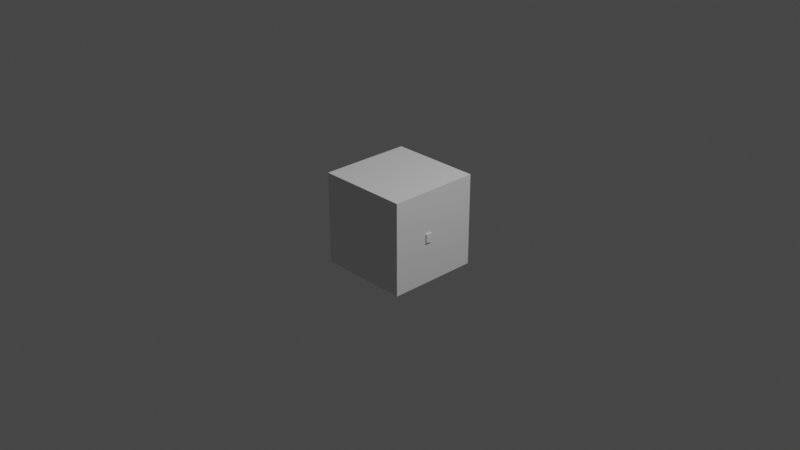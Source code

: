 # Source: deadbody.blend  (saved by Blender 3.5.10; exported with 4.5.12 LTS)
import bpy
from mathutils import Matrix  # noqa: F401  (used for matrix-valued properties, if any)

bpy.ops.wm.read_factory_settings(use_empty=True)
scene = bpy.context.scene
scene.name = 'Scene'

# ---- collections
col_collection = bpy.data.collections.new('Collection'); scene.collection.children.link(col_collection)

# ---- materials (node trees are filled in below, after node groups)
mat_material = bpy.data.materials.new('Material')
mat_material.alpha_threshold = 0.0
mat_material.use_transparent_shadow = False
mat_material.roughness = 0.5
mat_material.line_color = (0.0, 0.0, 0.0, 1.0)

# ---- material node trees
mat_material.use_nodes = True; mat_material.node_tree.nodes.clear()
_N = mat_material.node_tree.nodes; _L = mat_material.node_tree.links
n0 = _N.new('ShaderNodeOutputMaterial'); n0.name = 'Material Output'; n0.location = (300, 300)
n1 = _N.new('ShaderNodeBsdfPrincipled'); n1.name = 'Principled BSDF'; n1.location = (10, 300)
n1.distribution = 'GGX'
n1.subsurface_method = 'RANDOM_WALK_SKIN'
n1.inputs[3].default_value = 1.45
n1.inputs[27].default_value = (0.0, 0.0, 0.0, 1.0)
n1.inputs[28].default_value = 1.0
_L.new(n1.outputs[0], n0.inputs[0])
n0.is_active_output = True

# ---- world
world_world = bpy.data.worlds.new('World'); scene.world = world_world
world_world.use_nodes = True; world_world.node_tree.nodes.clear()
_N = world_world.node_tree.nodes; _L = world_world.node_tree.links
n0 = _N.new('ShaderNodeOutputWorld'); n0.name = 'World Output'; n0.location = (300, 300)
n1 = _N.new('ShaderNodeBackground'); n1.name = 'Background'; n1.location = (10, 300)
n1.inputs[0].default_value = (0.05088, 0.05088, 0.05088, 1.0)
_L.new(n1.outputs[0], n0.inputs[0])
n0.is_active_output = True
world_world.color = (0.05088, 0.05088, 0.05088)
world_world.use_sun_shadow = False
world_world.sun_shadow_jitter_overblur = 0.0

# ---- cameras
cam_camera = bpy.data.cameras.new('Camera')
cam_camera.clip_end = 100.0
cam_camera.ortho_scale = 7.314

# ---- lights
light_light = bpy.data.lights.new('Light', 'POINT')
light_light.transmission_factor = 0.0
light_light.energy = 1000.0
light_light.shadow_soft_size = 0.1
light_light.shadow_maximum_resolution = 0.006
light_light.use_absolute_resolution = True

# ---- meshes
me_cube = bpy.data.meshes.new('Cube')
me_cube.from_pydata([(1.0, 1.0, 1.0), (1.0, 1.0, -1.0), (1.0, -1.0, 1.0), (1.0, -1.0, -1.0), (-1.0, 1.0, 1.0), (-1.0, 1.0, -1.0), (-1.0, -1.0, 1.0), (-1.0, -1.0, -1.0)], [], [(0, 4, 6, 2), (3, 2, 6, 7), (7, 6, 4, 5), (5, 1, 3, 7), (1, 0, 2, 3), (5, 4, 0, 1)])
_uv = me_cube.uv_layers.new(name='UVMap')
_uv.uv.foreach_set('vector', [0.625, 0.5, 0.875, 0.5, 0.875, 0.75, 0.625, 0.75, 0.375, 0.75, 0.625, 0.75, 0.625, 1.0, 0.375, 1.0, 0.375, 0.0, 0.625, 0.0, 0.625, 0.25, 0.375, 0.25, 0.125, 0.5, 0.375, 0.5, 0.375, 0.75, 0.125, 0.75, 0.375, 0.5, 0.625, 0.5, 0.625, 0.75, 0.375, 0.75, 0.375, 0.25, 0.625, 0.25, 0.625, 0.5, 0.375, 0.5])
me_cube.materials.append(mat_material)
me_cube.use_mirror_vertex_groups = False
me_cube.update()
me_x = bpy.data.meshes.new('立方体')
me_x.from_pydata([(-1.0, -1.0, -1.0), (-1.0, -1.0, 1.0), (-1.0, 1.0, -1.0), (-1.0, 1.0, 1.0), (1.0, -1.0, -1.0), (1.0, -1.0, 1.0), (1.0, 1.0, -1.0), (1.0, 1.0, 1.0)], [], [(0, 1, 3, 2), (2, 3, 7, 6), (6, 7, 5, 4), (4, 5, 1, 0), (2, 6, 4, 0), (7, 3, 1, 5)])
_uv = me_x.uv_layers.new(name='UVマップ')
_uv.uv.foreach_set('vector', [0.375, 0.0, 0.625, 0.0, 0.625, 0.25, 0.375, 0.25, 0.375, 0.25, 0.625, 0.25, 0.625, 0.5, 0.375, 0.5, 0.375, 0.5, 0.625, 0.5, 0.625, 0.75, 0.375, 0.75, 0.375, 0.75, 0.625, 0.75, 0.625, 1.0, 0.375, 1.0, 0.125, 0.5, 0.375, 0.5, 0.375, 0.75, 0.125, 0.75, 0.625, 0.5, 0.875, 0.5, 0.875, 0.75, 0.625, 0.75])
me_x.update()
me_001 = bpy.data.meshes.new('立方体.001')
me_001.from_pydata([(-1.0, -1.0, -1.0), (-1.0, -1.0, 1.0), (-1.0, 1.0, -1.0), (-1.0, 1.0, 1.0), (1.0, -0.9334, -0.8048), (1.0, -0.9334, 0.8048), (1.0, 0.9333, -0.8048), (1.0, 0.9333, 0.8048), (0.0, 1.0, -1.0), (0.0, 1.0, 1.0), (0.0, -1.0, -1.0), (0.0, -1.0, 1.0), (-0.5, 1.0, -1.0), (-0.5, -1.0, 1.0), (-0.5, 1.0, 1.0), (-0.5, -1.0, -1.0), (-1.0, -1.0, 0.0), (-1.0, 1.0, 0.0), (1.0, 0.9333, 0.0), (1.0, -0.9334, 0.0), (0.0, -1.0, 0.0), (0.0, 1.0, 0.0), (-0.5, 1.0, 0.0), (-0.5, -1.0, 0.0), (-1.0, -1.0, 0.5), (-1.0, 1.0, 0.5), (1.0, 0.9333, 0.4024), (1.0, -0.9334, 0.4024), (0.0, -1.0, 0.5), (0.0, 1.0, 0.5), (-0.5, 1.0, 0.5), (-0.5, -1.0, 0.5), (-1.0, 1.0, -0.5), (1.0, 0.9333, -0.4024), (1.0, -0.9334, -0.4024), (0.0, -1.0, -0.5), (0.0, 1.0, -0.5), (-0.5, 1.0, -0.5), (-0.5, -1.0, -0.5), (-1.0, -1.0, -0.5), (-1.0, 0.0, -1.0), (-1.0, 0.0, 1.0), (1.0, -3.55e-05, -0.8048), (1.0, -3.55e-05, 0.8048), (0.0, 0.0, 1.0), (0.0, 0.0, -1.0), (-0.5, 0.0, -1.0), (-0.5, 0.0, 1.0), (1.0, 0.0, 0.0), (-1.0, 0.0, 0.0), (1.0, 0.0, 0.5), (-1.0, 0.0, 0.5), (-1.0, 0.0, -0.5), (1.0, 0.0, -0.5), (-1.0, 0.5, 1.0), (1.0, 0.4667, -0.8048), (-1.0, 0.5, 0.0), (-1.0, 0.5, 0.5), (-1.0, 0.5, -0.5), (-1.0, 0.5, -1.0), (1.0, 0.4667, 0.8048), (0.0, 0.5, 1.0), (0.0, 0.5, -1.0), (-0.5, 0.5, -1.0), (-0.5, 0.5, 1.0), (2.701, 0.9513, 0.0), (1.0, 0.5, 0.6288), (1.0, 0.5, -0.6308), (-1.0, -0.5, -1.0), (1.0, -0.4667, 0.8048), (0.0, -0.5, 1.0), (0.0, -0.5, -1.0), (-0.5, -0.5, -1.0), (-0.5, -0.5, 1.0), (2.847, -0.6076, 0.0), (1.0, -0.5, 0.6288), (1.0, -0.5, -0.6308), (-1.0, -0.5, 1.0), (1.0, -0.4667, -0.8048), (-1.0, -0.5, 0.0), (-1.0, -0.5, 0.5), (-1.0, -0.5, -0.5), (-1.257, 1.771, 0.0), (-0.7567, 1.771, 0.0), (-1.257, 1.771, 0.5), (-0.7567, 1.771, 0.5), (-1.257, 1.771, -0.5), (-0.7567, 1.771, -0.5), (-2.205, 2.209, 0.0), (-1.764, 2.499, 0.0), (-2.205, 2.209, 0.5), (-1.764, 2.499, 0.5), (-2.205, 2.209, -0.5), (-1.764, 2.499, -0.5), (-0.8, -1.731, 0.0), (-0.3, -1.731, 0.0), (-0.8, -1.731, 0.5), (-0.3, -1.731, 0.5), (-0.3, -1.731, -0.5), (-0.8, -1.731, -0.5), (-0.6587, -2.823, -9.786e-09), (-0.2264, -2.823, -9.786e-09), (-0.6587, -2.823, 0.5), (-0.2264, -2.823, 0.5), (-0.2264, -2.823, -0.5), (-0.6587, -2.823, -0.5), (-1.0, -0.75, -1.0), (1.0, -0.7001, 0.8048), (0.0, -0.75, 1.0), (0.0, -0.75, -1.0), (-0.5, -0.75, -1.0), (-0.5, -0.75, 1.0), (1.0, -0.8382, 0.0), (1.0, -0.8382, 0.6288), (1.0, -0.8382, -0.6308), (-1.0, -0.75, 1.0), (1.0, -0.7001, -0.8048), (-1.0, -0.75, 0.0), (-1.0, -0.75, 0.5), (-1.0, -0.75, -0.5), (-1.0, 0.75, 1.0), (1.0, 0.7, -0.8048), (-1.0, 0.75, 0.0), (-1.0, 0.75, 0.5), (-1.0, 0.75, -0.5), (-1.0, 0.75, -1.0), (1.0, 0.7, 0.8048), (0.0, 0.75, 1.0), (0.0, 0.75, -1.0), (-0.5, 0.75, -1.0), (-0.5, 0.75, 1.0), (1.0, 0.8625, 0.0), (1.0, 0.8625, 0.6288), (1.0, 0.8625, -0.6308), (-1.0, 0.25, -1.0), (1.0, 0.2333, 0.8048), (0.0, 0.25, 1.0), (0.0, 0.25, -1.0), (-0.5, 0.25, -1.0), (-0.5, 0.25, 1.0), (1.0, 0.1538, 0.0), (1.0, 0.1538, 0.6288), (1.0, 0.1538, -0.6308), (-1.0, 0.25, 1.0), (1.0, 0.2333, -0.8048), (-1.0, 0.25, 0.0), (-1.0, 0.25, 0.5), (-1.0, 0.25, -0.5), (-1.0, -0.2564, 1.0), (1.0, -0.2393, -0.8048), (-1.0, -0.2564, 0.0), (-1.0, -0.2564, 0.5), (-1.0, -0.2564, -0.5), (-1.0, -0.2564, -1.0), (1.0, -0.2393, 0.8048), (0.0, -0.2564, 1.0), (0.0, -0.2564, -1.0), (-0.5, -0.2564, -1.0), (-0.5, -0.2564, 1.0), (1.0, -0.1684, 0.0), (1.0, -0.1684, 0.6288), (1.0, -0.1684, -0.6308), (2.023, -0.6076, 0.5), (2.023, -0.6076, -0.5), (2.023, -0.8576, 0.0), (2.023, -0.8576, 0.5), (2.023, -0.8576, -0.5), (2.023, -0.364, 0.0), (2.023, -0.364, 0.5), (2.023, -0.364, -0.5), (2.847, -0.6076, 0.5), (2.847, -0.6076, -0.5), (2.847, -0.8576, 0.0), (2.847, -0.8576, 0.5), (2.847, -0.8576, -0.5), (2.847, -0.364, 0.0), (2.847, -0.364, 0.5), (2.847, -0.364, -0.5), (1.911, 0.9513, 0.5), (1.911, 0.9513, -0.5), (1.911, 1.201, 0.0), (1.911, 1.201, 0.5), (1.911, 1.201, -0.5), (1.911, 0.7013, 0.0), (1.911, 0.7013, 0.5), (1.911, 0.7013, -0.5), (2.701, 0.9513, 0.5), (2.701, 0.9513, -0.5), (2.701, 1.181, 0.0), (2.701, 1.181, 0.5), (2.701, 1.181, -0.5), (2.701, 0.7216, 0.0), (2.701, 0.7216, 0.5), (2.701, 0.7216, -0.5)], [], [(123, 120, 3, 25), (29, 9, 7, 26), (113, 107, 5, 27), (31, 13, 1, 24), (109, 116, 4, 10), (111, 115, 1, 13), (107, 108, 11, 5), (110, 109, 10, 15), (27, 5, 11, 28), (30, 14, 9, 29), (25, 3, 14, 30), (106, 110, 15, 0), (108, 111, 13, 11), (28, 11, 13, 31), (35, 20, 23, 38), (22, 37, 87, 83), (37, 22, 21, 36), (34, 19, 20, 35), (16, 39, 99, 94), (114, 112, 19, 34), (36, 21, 18, 33), (124, 122, 17, 32), (20, 28, 31, 23), (30, 22, 83, 85), (22, 30, 29, 21), (19, 27, 28, 20), (31, 24, 96, 97), (112, 113, 27, 19), (21, 29, 26, 18), (122, 123, 25, 17), (125, 124, 32, 2), (8, 36, 33, 6), (116, 114, 34, 4), (15, 38, 39, 0), (4, 34, 35, 10), (12, 37, 36, 8), (2, 32, 37, 12), (10, 35, 38, 15), (144, 142, 53, 42), (153, 152, 52, 40), (150, 151, 51, 49), (140, 141, 50, 48), (152, 150, 49, 52), (142, 140, 48, 53), (136, 139, 47, 44), (134, 138, 46, 40), (138, 137, 45, 46), (135, 136, 44, 43), (139, 143, 41, 47), (137, 144, 42, 45), (141, 135, 43, 50), (151, 148, 41, 51), (132, 126, 60, 66), (128, 121, 55, 62), (130, 120, 54, 64), (126, 127, 61, 60), (129, 128, 62, 63), (125, 129, 63, 59), (127, 130, 64, 61), (131, 132, 181, 180), (141, 140, 183, 184), (121, 133, 67, 55), (134, 147, 58, 59), (145, 146, 57, 56), (147, 145, 56, 58), (146, 143, 54, 57), (118, 115, 77, 80), (119, 117, 79, 81), (117, 118, 80, 79), (106, 119, 81, 68), (149, 161, 76, 78), (161, 159, 167, 169), (114, 76, 163, 166), (155, 158, 73, 70), (153, 157, 72, 68), (157, 156, 71, 72), (154, 155, 70, 69), (158, 148, 77, 73), (156, 149, 78, 71), (160, 154, 69, 75), (86, 82, 88, 92), (87, 86, 92, 93), (37, 32, 86, 87), (25, 30, 85, 84), (17, 25, 84, 82), (32, 17, 82, 86), (92, 88, 89, 93), (88, 90, 91, 89), (82, 84, 90, 88), (83, 87, 93, 89), (84, 85, 91, 90), (85, 83, 89, 91), (97, 96, 102, 103), (99, 98, 104, 105), (23, 31, 97, 95), (38, 23, 95, 98), (24, 16, 94, 96), (39, 38, 98, 99), (104, 101, 100, 105), (101, 103, 102, 100), (94, 99, 105, 100), (98, 95, 101, 104), (96, 94, 100, 102), (95, 97, 103, 101), (0, 39, 119, 106), (16, 24, 118, 117), (39, 16, 117, 119), (24, 1, 115, 118), (78, 76, 114, 116), (160, 75, 162, 168), (113, 112, 164, 165), (70, 73, 111, 108), (68, 72, 110, 106), (72, 71, 109, 110), (69, 70, 108, 107), (73, 77, 115, 111), (71, 78, 116, 109), (75, 69, 107, 113), (6, 33, 133, 121), (18, 26, 132, 131), (33, 18, 131, 133), (9, 14, 130, 127), (2, 12, 129, 125), (12, 8, 128, 129), (7, 9, 127, 126), (14, 3, 120, 130), (8, 6, 121, 128), (26, 7, 126, 132), (59, 58, 124, 125), (56, 57, 123, 122), (58, 56, 122, 124), (57, 54, 120, 123), (51, 41, 143, 146), (52, 49, 145, 147), (49, 51, 146, 145), (40, 52, 147, 134), (66, 60, 135, 141), (62, 55, 144, 137), (64, 54, 143, 139), (60, 61, 136, 135), (63, 62, 137, 138), (59, 63, 138, 134), (61, 64, 139, 136), (132, 66, 178, 181), (142, 67, 179, 185), (55, 67, 142, 144), (50, 43, 154, 160), (45, 42, 149, 156), (47, 41, 148, 158), (43, 44, 155, 154), (46, 45, 156, 157), (40, 46, 157, 153), (44, 47, 158, 155), (53, 48, 159, 161), (48, 50, 160, 159), (42, 53, 161, 149), (80, 77, 148, 151), (81, 79, 150, 152), (79, 80, 151, 150), (68, 81, 152, 153), (167, 168, 176, 175), (163, 169, 177, 171), (162, 165, 173, 170), (165, 164, 172, 173), (112, 114, 166, 164), (76, 161, 169, 163), (159, 160, 168, 167), (75, 113, 165, 162), (175, 176, 170, 74), (177, 175, 74, 171), (74, 170, 173, 172), (171, 74, 172, 174), (164, 166, 174, 172), (166, 163, 171, 174), (168, 162, 170, 176), (169, 167, 175, 177), (184, 183, 191, 192), (179, 182, 190, 187), (182, 180, 188, 190), (178, 184, 192, 186), (66, 141, 184, 178), (67, 133, 182, 179), (140, 142, 185, 183), (133, 131, 180, 182), (190, 188, 65, 187), (188, 189, 186, 65), (187, 65, 191, 193), (65, 186, 192, 191), (185, 179, 187, 193), (180, 181, 189, 188), (181, 178, 186, 189), (183, 185, 193, 191)])
_uv = me_001.uv_layers.new(name='UVマップ')
_uv.uv.foreach_set('vector', [0.5625, 0.2188, 0.625, 0.2188, 0.625, 0.25, 0.5625, 0.25, 0.5625, 0.375, 0.625, 0.375, 0.625, 0.5, 0.5625, 0.5, 0.5625, 0.7188, 0.625, 0.7188, 0.625, 0.75, 0.5625, 0.75, 0.5625, 0.9375, 0.625, 0.9375, 0.625, 1.0, 0.5625, 1.0, 0.25, 0.7188, 0.375, 0.7188, 0.375, 0.75, 0.25, 0.75, 0.8125, 0.7188, 0.875, 0.7188, 0.875, 0.75, 0.8125, 0.75, 0.625, 0.7188, 0.75, 0.7188, 0.75, 0.75, 0.625, 0.75, 0.1875, 0.7188, 0.25, 0.7188, 0.25, 0.75, 0.1875, 0.75, 0.5625, 0.75, 0.625, 0.75, 0.625, 0.875, 0.5625, 0.875, 0.5625, 0.3125, 0.625, 0.3125, 0.625, 0.375, 0.5625, 0.375, 0.5625, 0.25, 0.625, 0.25, 0.625, 0.3125, 0.5625, 0.3125, 0.125, 0.7188, 0.1875, 0.7188, 0.1875, 0.75, 0.125, 0.75, 0.75, 0.7188, 0.8125, 0.7188, 0.8125, 0.75, 0.75, 0.75, 0.5625, 0.875, 0.625, 0.875, 0.625, 0.9375, 0.5625, 0.9375, 0.4375, 0.875, 0.5, 0.875, 0.5, 0.9375, 0.4375, 0.9375, 0.5, 0.3125, 0.4375, 0.3125, 0.4375, 0.3125, 0.5, 0.3125, 0.4375, 0.3125, 0.5, 0.3125, 0.5, 0.375, 0.4375, 0.375, 0.4375, 0.75, 0.5, 0.75, 0.5, 0.875, 0.4375, 0.875, 0.5, 0.0, 0.4375, 0.0, 0.4375, 0.0, 0.5, 0.0, 0.4375, 0.7188, 0.5, 0.7188, 0.5, 0.75, 0.4375, 0.75, 0.4375, 0.375, 0.5, 0.375, 0.5, 0.5, 0.4375, 0.5, 0.4375, 0.2188, 0.5, 0.2188, 0.5, 0.25, 0.4375, 0.25, 0.5, 0.875, 0.5625, 0.875, 0.5625, 0.9375, 0.5, 0.9375, 0.5625, 0.3125, 0.5, 0.3125, 0.5, 0.3125, 0.5625, 0.3125, 0.5, 0.3125, 0.5625, 0.3125, 0.5625, 0.375, 0.5, 0.375, 0.5, 0.75, 0.5625, 0.75, 0.5625, 0.875, 0.5, 0.875, 0.5625, 0.9375, 0.5625, 1.0, 0.5625, 1.0, 0.5625, 0.9375, 0.5, 0.7188, 0.5625, 0.7188, 0.5625, 0.75, 0.5, 0.75, 0.5, 0.375, 0.5625, 0.375, 0.5625, 0.5, 0.5, 0.5, 0.5, 0.2188, 0.5625, 0.2188, 0.5625, 0.25, 0.5, 0.25, 0.375, 0.2188, 0.4375, 0.2188, 0.4375, 0.25, 0.375, 0.25, 0.375, 0.375, 0.4375, 0.375, 0.4375, 0.5, 0.375, 0.5, 0.375, 0.7188, 0.4375, 0.7188, 0.4375, 0.75, 0.375, 0.75, 0.375, 0.9375, 0.4375, 0.9375, 0.4375, 1.0, 0.375, 1.0, 0.375, 0.75, 0.4375, 0.75, 0.4375, 0.875, 0.375, 0.875, 0.375, 0.3125, 0.4375, 0.3125, 0.4375, 0.375, 0.375, 0.375, 0.375, 0.25, 0.4375, 0.25, 0.4375, 0.3125, 0.375, 0.3125, 0.375, 0.875, 0.4375, 0.875, 0.4375, 0.9375, 0.375, 0.9375, 0.375, 0.5938, 0.4375, 0.5938, 0.4375, 0.625, 0.375, 0.625, 0.375, 0.09295, 0.4375, 0.09295, 0.4375, 0.125, 0.375, 0.125, 0.5, 0.09295, 0.5625, 0.09295, 0.5625, 0.125, 0.5, 0.125, 0.5, 0.5938, 0.5625, 0.5938, 0.5625, 0.625, 0.5, 0.625, 0.4375, 0.09295, 0.5, 0.09295, 0.5, 0.125, 0.4375, 0.125, 0.4375, 0.5938, 0.5, 0.5938, 0.5, 0.625, 0.4375, 0.625, 0.75, 0.5938, 0.8125, 0.5938, 0.8125, 0.625, 0.75, 0.625, 0.125, 0.5938, 0.1875, 0.5938, 0.1875, 0.625, 0.125, 0.625, 0.1875, 0.5938, 0.25, 0.5938, 0.25, 0.625, 0.1875, 0.625, 0.625, 0.5938, 0.75, 0.5938, 0.75, 0.625, 0.625, 0.625, 0.8125, 0.5938, 0.875, 0.5938, 0.875, 0.625, 0.8125, 0.625, 0.25, 0.5938, 0.375, 0.5938, 0.375, 0.625, 0.25, 0.625, 0.5625, 0.5938, 0.625, 0.5938, 0.625, 0.625, 0.5625, 0.625, 0.5625, 0.09295, 0.625, 0.09295, 0.625, 0.125, 0.5625, 0.125, 0.5625, 0.5312, 0.625, 0.5312, 0.625, 0.5625, 0.5625, 0.5625, 0.25, 0.5312, 0.375, 0.5312, 0.375, 0.5625, 0.25, 0.5625, 0.8125, 0.5312, 0.875, 0.5312, 0.875, 0.5625, 0.8125, 0.5625, 0.625, 0.5312, 0.75, 0.5312, 0.75, 0.5625, 0.625, 0.5625, 0.1875, 0.5312, 0.25, 0.5312, 0.25, 0.5625, 0.1875, 0.5625, 0.125, 0.5312, 0.1875, 0.5312, 0.1875, 0.5625, 0.125, 0.5625, 0.75, 0.5312, 0.8125, 0.5312, 0.8125, 0.5625, 0.75, 0.5625, 0.5, 0.5312, 0.5625, 0.5312, 0.5625, 0.5312, 0.5, 0.5312, 0.5625, 0.5938, 0.5, 0.5938, 0.5, 0.5938, 0.5625, 0.5938, 0.375, 0.5312, 0.4375, 0.5312, 0.4375, 0.5625, 0.375, 0.5625, 0.375, 0.1562, 0.4375, 0.1562, 0.4375, 0.1875, 0.375, 0.1875, 0.5, 0.1562, 0.5625, 0.1562, 0.5625, 0.1875, 0.5, 0.1875, 0.4375, 0.1562, 0.5, 0.1562, 0.5, 0.1875, 0.4375, 0.1875, 0.5625, 0.1562, 0.625, 0.1562, 0.625, 0.1875, 0.5625, 0.1875, 0.5625, 0.03125, 0.625, 0.03125, 0.625, 0.0625, 0.5625, 0.0625, 0.4375, 0.03125, 0.5, 0.03125, 0.5, 0.0625, 0.4375, 0.0625, 0.5, 0.03125, 0.5625, 0.03125, 0.5625, 0.0625, 0.5, 0.0625, 0.375, 0.03125, 0.4375, 0.03125, 0.4375, 0.0625, 0.375, 0.0625, 0.375, 0.657, 0.4375, 0.657, 0.4375, 0.6875, 0.375, 0.6875, 0.4375, 0.657, 0.5, 0.657, 0.5, 0.657, 0.4375, 0.657, 0.4375, 0.7188, 0.4375, 0.6875, 0.4375, 0.6875, 0.4375, 0.7188, 0.75, 0.657, 0.8125, 0.657, 0.8125, 0.6875, 0.75, 0.6875, 0.125, 0.657, 0.1875, 0.657, 0.1875, 0.6875, 0.125, 0.6875, 0.1875, 0.657, 0.25, 0.657, 0.25, 0.6875, 0.1875, 0.6875, 0.625, 0.657, 0.75, 0.657, 0.75, 0.6875, 0.625, 0.6875, 0.8125, 0.657, 0.875, 0.657, 0.875, 0.6875, 0.8125, 0.6875, 0.25, 0.657, 0.375, 0.657, 0.375, 0.6875, 0.25, 0.6875, 0.5625, 0.657, 0.625, 0.657, 0.625, 0.6875, 0.5625, 0.6875, 0.4375, 0.25, 0.5, 0.25, 0.5, 0.25, 0.4375, 0.25, 0.4375, 0.3125, 0.4375, 0.25, 0.4375, 0.25, 0.4375, 0.3125, 0.4375, 0.3125, 0.4375, 0.25, 0.4375, 0.25, 0.4375, 0.3125, 0.5625, 0.25, 0.5625, 0.3125, 0.5625, 0.3125, 0.5625, 0.25, 0.5, 0.25, 0.5625, 0.25, 0.5625, 0.25, 0.5, 0.25, 0.4375, 0.25, 0.5, 0.25, 0.5, 0.25, 0.4375, 0.25, 0.4375, 0.25, 0.5, 0.25, 0.5, 0.3125, 0.4375, 0.3125, 0.5, 0.25, 0.5625, 0.25, 0.5625, 0.3125, 0.5, 0.3125, 0.5, 0.25, 0.5625, 0.25, 0.5625, 0.25, 0.5, 0.25, 0.5, 0.3125, 0.4375, 0.3125, 0.4375, 0.3125, 0.5, 0.3125, 0.5625, 0.25, 0.5625, 0.3125, 0.5625, 0.3125, 0.5625, 0.25, 0.5625, 0.3125, 0.5, 0.3125, 0.5, 0.3125, 0.5625, 0.3125, 0.5625, 0.9375, 0.5625, 1.0, 0.5625, 1.0, 0.5625, 0.9375, 0.4375, 1.0, 0.4375, 0.9375, 0.4375, 0.9375, 0.4375, 1.0, 0.5, 0.9375, 0.5625, 0.9375, 0.5625, 0.9375, 0.5, 0.9375, 0.4375, 0.9375, 0.5, 0.9375, 0.5, 0.9375, 0.4375, 0.9375, 0.5625, 0.0, 0.5, 0.0, 0.5, 0.0, 0.5625, 0.0, 0.4375, 1.0, 0.4375, 0.9375, 0.4375, 0.9375, 0.4375, 1.0, 0.4375, 0.9375, 0.5, 0.9375, 0.5, 1.0, 0.4375, 1.0, 0.5, 0.9375, 0.5625, 0.9375, 0.5625, 1.0, 0.5, 1.0, 0.5, 0.0, 0.4375, 0.0, 0.4375, 0.0, 0.5, 0.0, 0.4375, 0.9375, 0.5, 0.9375, 0.5, 0.9375, 0.4375, 0.9375, 0.5625, 0.0, 0.5, 0.0, 0.5, 0.0, 0.5625, 0.0, 0.5, 0.9375, 0.5625, 0.9375, 0.5625, 0.9375, 0.5, 0.9375, 0.375, 0.0, 0.4375, 0.0, 0.4375, 0.03125, 0.375, 0.03125, 0.5, 0.0, 0.5625, 0.0, 0.5625, 0.03125, 0.5, 0.03125, 0.4375, 0.0, 0.5, 0.0, 0.5, 0.03125, 0.4375, 0.03125, 0.5625, 0.0, 0.625, 0.0, 0.625, 0.03125, 0.5625, 0.03125, 0.375, 0.6875, 0.4375, 0.6875, 0.4375, 0.7188, 0.375, 0.7188, 0.5625, 0.657, 0.5625, 0.6875, 0.5625, 0.6875, 0.5625, 0.657, 0.5625, 0.7188, 0.5, 0.7188, 0.5, 0.7188, 0.5625, 0.7188, 0.75, 0.6875, 0.8125, 0.6875, 0.8125, 0.7188, 0.75, 0.7188, 0.125, 0.6875, 0.1875, 0.6875, 0.1875, 0.7188, 0.125, 0.7188, 0.1875, 0.6875, 0.25, 0.6875, 0.25, 0.7188, 0.1875, 0.7188, 0.625, 0.6875, 0.75, 0.6875, 0.75, 0.7188, 0.625, 0.7188, 0.8125, 0.6875, 0.875, 0.6875, 0.875, 0.7188, 0.8125, 0.7188, 0.25, 0.6875, 0.375, 0.6875, 0.375, 0.7188, 0.25, 0.7188, 0.5625, 0.6875, 0.625, 0.6875, 0.625, 0.7188, 0.5625, 0.7188, 0.375, 0.5, 0.4375, 0.5, 0.4375, 0.5312, 0.375, 0.5312, 0.5, 0.5, 0.5625, 0.5, 0.5625, 0.5312, 0.5, 0.5312, 0.4375, 0.5, 0.5, 0.5, 0.5, 0.5312, 0.4375, 0.5312, 0.75, 0.5, 0.8125, 0.5, 0.8125, 0.5312, 0.75, 0.5312, 0.125, 0.5, 0.1875, 0.5, 0.1875, 0.5312, 0.125, 0.5312, 0.1875, 0.5, 0.25, 0.5, 0.25, 0.5312, 0.1875, 0.5312, 0.625, 0.5, 0.75, 0.5, 0.75, 0.5312, 0.625, 0.5312, 0.8125, 0.5, 0.875, 0.5, 0.875, 0.5312, 0.8125, 0.5312, 0.25, 0.5, 0.375, 0.5, 0.375, 0.5312, 0.25, 0.5312, 0.5625, 0.5, 0.625, 0.5, 0.625, 0.5312, 0.5625, 0.5312, 0.375, 0.1875, 0.4375, 0.1875, 0.4375, 0.2188, 0.375, 0.2188, 0.5, 0.1875, 0.5625, 0.1875, 0.5625, 0.2188, 0.5, 0.2188, 0.4375, 0.1875, 0.5, 0.1875, 0.5, 0.2188, 0.4375, 0.2188, 0.5625, 0.1875, 0.625, 0.1875, 0.625, 0.2188, 0.5625, 0.2188, 0.5625, 0.125, 0.625, 0.125, 0.625, 0.1562, 0.5625, 0.1562, 0.4375, 0.125, 0.5, 0.125, 0.5, 0.1562, 0.4375, 0.1562, 0.5, 0.125, 0.5625, 0.125, 0.5625, 0.1562, 0.5, 0.1562, 0.375, 0.125, 0.4375, 0.125, 0.4375, 0.1562, 0.375, 0.1562, 0.5625, 0.5625, 0.625, 0.5625, 0.625, 0.5938, 0.5625, 0.5938, 0.25, 0.5625, 0.375, 0.5625, 0.375, 0.5938, 0.25, 0.5938, 0.8125, 0.5625, 0.875, 0.5625, 0.875, 0.5938, 0.8125, 0.5938, 0.625, 0.5625, 0.75, 0.5625, 0.75, 0.5938, 0.625, 0.5938, 0.1875, 0.5625, 0.25, 0.5625, 0.25, 0.5938, 0.1875, 0.5938, 0.125, 0.5625, 0.1875, 0.5625, 0.1875, 0.5938, 0.125, 0.5938, 0.75, 0.5625, 0.8125, 0.5625, 0.8125, 0.5938, 0.75, 0.5938, 0.5625, 0.5312, 0.5625, 0.5625, 0.5625, 0.5625, 0.5625, 0.5312, 0.4375, 0.5938, 0.4375, 0.5625, 0.4375, 0.5625, 0.4375, 0.5938, 0.375, 0.5625, 0.4375, 0.5625, 0.4375, 0.5938, 0.375, 0.5938, 0.5625, 0.625, 0.625, 0.625, 0.625, 0.657, 0.5625, 0.657, 0.25, 0.625, 0.375, 0.625, 0.375, 0.657, 0.25, 0.657, 0.8125, 0.625, 0.875, 0.625, 0.875, 0.657, 0.8125, 0.657, 0.625, 0.625, 0.75, 0.625, 0.75, 0.657, 0.625, 0.657, 0.1875, 0.625, 0.25, 0.625, 0.25, 0.657, 0.1875, 0.657, 0.125, 0.625, 0.1875, 0.625, 0.1875, 0.657, 0.125, 0.657, 0.75, 0.625, 0.8125, 0.625, 0.8125, 0.657, 0.75, 0.657, 0.4375, 0.625, 0.5, 0.625, 0.5, 0.657, 0.4375, 0.657, 0.5, 0.625, 0.5625, 0.625, 0.5625, 0.657, 0.5, 0.657, 0.375, 0.625, 0.4375, 0.625, 0.4375, 0.657, 0.375, 0.657, 0.5625, 0.0625, 0.625, 0.0625, 0.625, 0.09295, 0.5625, 0.09295, 0.4375, 0.0625, 0.5, 0.0625, 0.5, 0.09295, 0.4375, 0.09295, 0.5, 0.0625, 0.5625, 0.0625, 0.5625, 0.09295, 0.5, 0.09295, 0.375, 0.0625, 0.4375, 0.0625, 0.4375, 0.09295, 0.375, 0.09295, 0.5, 0.657, 0.5625, 0.657, 0.5625, 0.657, 0.5, 0.657, 0.4375, 0.6875, 0.4375, 0.657, 0.4375, 0.657, 0.4375, 0.6875, 0.5625, 0.6875, 0.5625, 0.7188, 0.5625, 0.7188, 0.5625, 0.6875, 0.5625, 0.7188, 0.5, 0.7188, 0.5, 0.7188, 0.5625, 0.7188, 0.5, 0.7188, 0.4375, 0.7188, 0.4375, 0.7188, 0.5, 0.7188, 0.4375, 0.6875, 0.4375, 0.657, 0.4375, 0.657, 0.4375, 0.6875, 0.5, 0.657, 0.5625, 0.657, 0.5625, 0.657, 0.5, 0.657, 0.5625, 0.6875, 0.5625, 0.7188, 0.5625, 0.7188, 0.5625, 0.6875, 0.5, 0.657, 0.5625, 0.657, 0.5625, 0.6875, 0.5, 0.6875, 0.4375, 0.657, 0.5, 0.657, 0.5, 0.6875, 0.4375, 0.6875, 0.5, 0.6875, 0.5625, 0.6875, 0.5625, 0.7188, 0.5, 0.7188, 0.4375, 0.6875, 0.5, 0.6875, 0.5, 0.7188, 0.4375, 0.7188, 0.5, 0.7188, 0.4375, 0.7188, 0.4375, 0.7188, 0.5, 0.7188, 0.4375, 0.7188, 0.4375, 0.6875, 0.4375, 0.6875, 0.4375, 0.7188, 0.5625, 0.657, 0.5625, 0.6875, 0.5625, 0.6875, 0.5625, 0.657, 0.4375, 0.657, 0.5, 0.657, 0.5, 0.657, 0.4375, 0.657, 0.5625, 0.5938, 0.5, 0.5938, 0.5, 0.5938, 0.5625, 0.5938, 0.4375, 0.5625, 0.4375, 0.5312, 0.4375, 0.5312, 0.4375, 0.5625, 0.4375, 0.5312, 0.5, 0.5312, 0.5, 0.5312, 0.4375, 0.5312, 0.5625, 0.5625, 0.5625, 0.5938, 0.5625, 0.5938, 0.5625, 0.5625, 0.5625, 0.5625, 0.5625, 0.5938, 0.5625, 0.5938, 0.5625, 0.5625, 0.4375, 0.5625, 0.4375, 0.5312, 0.4375, 0.5312, 0.4375, 0.5625, 0.5, 0.5938, 0.4375, 0.5938, 0.4375, 0.5938, 0.5, 0.5938, 0.4375, 0.5312, 0.5, 0.5312, 0.5, 0.5312, 0.4375, 0.5312, 0.4375, 0.5312, 0.5, 0.5312, 0.5, 0.5625, 0.4375, 0.5625, 0.5, 0.5312, 0.5625, 0.5312, 0.5625, 0.5625, 0.5, 0.5625, 0.4375, 0.5625, 0.5, 0.5625, 0.5, 0.5938, 0.4375, 0.5938, 0.5, 0.5625, 0.5625, 0.5625, 0.5625, 0.5938, 0.5, 0.5938, 0.4375, 0.5938, 0.4375, 0.5625, 0.4375, 0.5625, 0.4375, 0.5938, 0.5, 0.5312, 0.5625, 0.5312, 0.5625, 0.5312, 0.5, 0.5312, 0.5625, 0.5312, 0.5625, 0.5625, 0.5625, 0.5625, 0.5625, 0.5312, 0.5, 0.5938, 0.4375, 0.5938, 0.4375, 0.5938, 0.5, 0.5938])
me_001.update()

# ---- objects
ob_cube = bpy.data.objects.new('Cube', me_cube)
ob_light = bpy.data.objects.new('Light', light_light)
ob_camera = bpy.data.objects.new('Camera', cam_camera)
ob_x = bpy.data.objects.new('立方体', me_x)
ob_001 = bpy.data.objects.new('立方体.001', me_001)

# ---- transforms, parenting, visibility, modifiers, constraints
ob_cube.location = (0.0, 0.0, 0.0)
ob_cube.scale = (0.5, 0.5, 0.5)
ob_cube.lock_rotations_4d = False
ob_cube.empty_display_type = 'ARROWS'
ob_cube.lineart.crease_threshold = 0.0
ob_light.location = (4.076, 1.005, 5.904)
ob_light.rotation_euler = (0.6503, 0.05522, 1.866)
ob_light.lock_rotations_4d = False
ob_light.empty_display_type = 'ARROWS'
ob_light.color = (0.0, 0.0, 0.0, 0.0)
ob_light.lineart.crease_threshold = 0.0
ob_camera.location = (7.359, -6.926, 4.958)
ob_camera.rotation_euler = (1.109, 0.0, 0.8149)
ob_camera.lock_rotations_4d = False
ob_camera.empty_display_type = 'ARROWS'
ob_camera.color = (0.0, 0.0, 0.0, 0.0)
ob_camera.display_type = 'WIRE'
ob_camera.lineart.crease_threshold = 0.0
ob_x.location = (-0.282, 0.0, 0.0)
ob_x.scale = (0.09857, 0.09857, 0.09857)
ob_001.location = (0.04584, 0.0, 0.0)
ob_001.scale = (0.1646, 0.1342, 0.09517)

# ---- collection membership
col_collection.objects.link(ob_cube)
col_collection.objects.link(ob_light)
col_collection.objects.link(ob_camera)
col_collection.objects.link(ob_x)
col_collection.objects.link(ob_001)

# ---- scene / render settings (as saved in the file)
scene.camera = ob_camera
scene.frame_start = 1; scene.frame_end = 250; scene.frame_set(1)
scene.render.engine = 'BLENDER_EEVEE_NEXT'
scene.cycles.sampling_pattern = 'TABULATED_SOBOL'
scene.view_settings.view_transform = 'Filmic'
bpy.context.view_layer.update()
